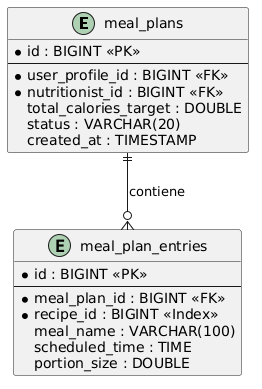

The diagram above was rendered by PlantUML. Its source (embedded in the PNG):
@startuml
entity "meal_plans" {
  * id : BIGINT <<PK>>
  --
  * user_profile_id : BIGINT <<FK>>
  * nutritionist_id : BIGINT <<FK>>
  total_calories_target : DOUBLE
  status : VARCHAR(20)
  created_at : TIMESTAMP
}

entity "meal_plan_entries" {
  * id : BIGINT <<PK>>
  --
  * meal_plan_id : BIGINT <<FK>>
  * recipe_id : BIGINT <<Index>>
  meal_name : VARCHAR(100)
  scheduled_time : TIME
  portion_size : DOUBLE
}

meal_plans ||--o{ meal_plan_entries : "contiene"
@enduml